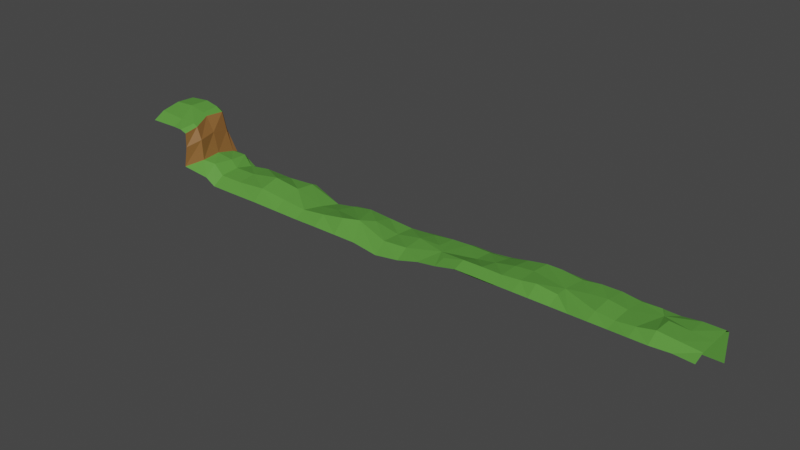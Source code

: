 # Source: Ground.blend  (saved by Blender 2.80.75; exported with 4.5.12 LTS)
import bpy
from mathutils import Matrix  # noqa: F401  (used for matrix-valued properties, if any)

bpy.ops.wm.read_factory_settings(use_empty=True)
scene = bpy.context.scene
scene.name = 'Scene'

# ---- collections
col_collection = bpy.data.collections.new('Collection'); scene.collection.children.link(col_collection)

# ---- materials (node trees are filled in below, after node groups)
mat_grass = bpy.data.materials.new('Grass')
mat_grass.use_transparent_shadow = False
mat_dirt = bpy.data.materials.new('Dirt')
mat_dirt.use_transparent_shadow = False

# ---- material node trees
mat_grass.use_nodes = True; mat_grass.node_tree.nodes.clear()
_N = mat_grass.node_tree.nodes; _L = mat_grass.node_tree.links
n0 = _N.new('ShaderNodeOutputMaterial'); n0.name = 'Material Output'; n0.location = (300, 300)
n1 = _N.new('ShaderNodeBsdfPrincipled'); n1.name = 'Principled BSDF'; n1.location = (10, 300)
n1.distribution = 'GGX'
n1.subsurface_method = 'BURLEY'
n1.inputs[0].default_value = (0.1046, 0.314, 0.05127, 1.0)
n1.inputs[3].default_value = 1.45
n1.inputs[13].default_value = 0.1145
n1.inputs[27].default_value = (0.0, 0.0, 0.0, 1.0)
n1.inputs[28].default_value = 1.0
_L.new(n1.outputs[0], n0.inputs[0])
n0.is_active_output = True
mat_dirt.use_nodes = True; mat_dirt.node_tree.nodes.clear()
_N = mat_dirt.node_tree.nodes; _L = mat_dirt.node_tree.links
n0 = _N.new('ShaderNodeOutputMaterial'); n0.name = 'Material Output'; n0.location = (300, 300)
n1 = _N.new('ShaderNodeBsdfPrincipled'); n1.name = 'Principled BSDF'; n1.location = (10, 300)
n1.distribution = 'GGX'
n1.subsurface_method = 'BURLEY'
n1.inputs[0].default_value = (0.2673, 0.1187, 0.03253, 1.0)
n1.inputs[3].default_value = 1.45
n1.inputs[27].default_value = (0.0, 0.0, 0.0, 1.0)
n1.inputs[28].default_value = 1.0
_L.new(n1.outputs[0], n0.inputs[0])
n0.is_active_output = True

# ---- world
world_world = bpy.data.worlds.new('World'); scene.world = world_world
world_world.use_nodes = True; world_world.node_tree.nodes.clear()
_N = world_world.node_tree.nodes; _L = world_world.node_tree.links
n0 = _N.new('ShaderNodeOutputWorld'); n0.name = 'World Output'; n0.location = (300, 300)
n1 = _N.new('ShaderNodeBackground'); n1.name = 'Background'; n1.location = (10, 300)
n1.inputs[0].default_value = (0.05088, 0.05088, 0.05088, 1.0)
_L.new(n1.outputs[0], n0.inputs[0])
n0.is_active_output = True
world_world.color = (0.05088, 0.05088, 0.05088)
world_world.use_sun_shadow = False
world_world.sun_shadow_jitter_overblur = 0.0

# ---- meshes
me_plane_001 = bpy.data.meshes.new('Plane.001')
me_plane_001.from_pydata([(-1.5, -1.5, 0.1914), (1.5, -1.5, 0.0), (-1.5, 1.5, 0.0), (1.5, 1.5, 0.0), (-1.5, 2.343, -0.621), (1.5, 2.343, -0.621), (-1.5, 2.343, -5.004), (1.5, 2.343, -5.004), (-1.5, -4.5, 0.2675), (1.5, -4.5, 0.0), (-1.5, -6.069, -0.5901), (1.5, -6.348, -0.5901), (-4.384, -1.5, 0.421), (-5.678, 0.0, -0.1913), (-4.384, 1.928, -0.6056), (-4.384, 2.343, -5.004), (-4.384, -4.5, 0.5484), (-4.384, -6.348, -0.5901), (-64.94, -1.5, -0.8637), (-6.672, 1.5, -0.2277), (-6.639, 2.009, -0.603), (-6.972, 2.343, -5.004), (-6.972, -4.5, 0.0), (-6.972, -6.348, -0.5901), (-9.732, -1.5, -0.1673), (-9.434, 1.5, -0.3447), (-9.732, 2.343, -0.8079), (-9.732, 2.343, -5.004), (-9.732, -4.5, -0.2932), (-9.732, -6.348, -0.5901), (-12.44, -1.5, 0.2452), (-12.44, 2.087, -0.3458), (-12.44, 2.463, -0.6985), (-12.44, 2.343, -5.004), (-12.44, -4.5, 0.0), (-12.44, -6.348, -0.5901), (-15.09, -1.5, 0.0), (-15.09, 1.5, 0.0), (-15.09, 2.343, -0.621), (-15.09, 2.343, -5.004), (-17.89, -2.5, 0.1212), (-15.09, -6.348, -0.5901), (-17.73, 1.392, -0.307), (-17.73, 2.305, -0.7295), (-17.73, 2.343, -5.004), (-17.73, -4.5, 0.2833), (-17.73, -6.348, -0.5901), (-20.85, 1.5, 0.0), (-20.85, 2.343, -0.621), (-20.85, 2.343, -5.004), (-20.85, -4.55, 0.6531), (-20.85, -6.348, -0.5901), (-23.16, -1.5, 0.2689), (-23.16, 1.5, 0.0), (-23.16, 2.343, -0.621), (-23.16, 2.343, -5.004), (-23.16, -4.5, 0.2574), (-23.16, -6.348, -0.5901), (-26.01, -1.5, 0.0), (-26.01, 1.5, -0.493), (-26.01, 2.343, -0.9505), (-26.01, 2.343, -5.722), (-26.01, -4.5, 0.0004255), (-26.01, -6.348, -0.5901), (-26.01, -1.5, 0.0), (-26.01, 1.5, -0.493), (-26.01, 2.343, -0.9505), (-26.01, 2.343, -5.722), (-26.01, -4.5, 0.0004255), (-26.01, -6.348, -0.5901), (-29.1, -1.5, -0.6186), (-29.1, 1.5, -1.304), (-29.1, 2.343, -1.536), (-29.1, 2.343, -6.467), (-29.1, -4.5, 0.0424), (-29.1, -6.348, -0.5746), (-32.07, -1.5, -1.14), (-32.07, 1.5, -1.437), (-32.07, 2.343, -1.86), (-32.07, 2.343, -6.749), (-32.07, -4.5, 0.001112), (-32.07, -6.348, -0.5901), (-36.8, -3.0, -1.059), (-35.31, 1.5, -1.413), (-35.31, 2.343, -1.832), (-35.31, 2.343, -6.78), (-35.31, -4.5, -0.8555), (-35.31, -6.348, -1.297), (-38.29, -1.5, -1.224), (-38.29, 1.5, -1.553), (-38.29, 2.343, -2.25), (-38.29, 2.343, -6.709), (-64.88, 2.343, -1.587), (-38.29, -6.348, -1.72), (-41.63, -1.5, -1.257), (-41.63, 1.5, -1.969), (-41.63, 2.343, -2.345), (-41.63, 2.343, -6.951), (-41.63, -4.5, -1.502), (-41.63, -6.348, -2.661), (-45.59, -1.5, -1.991), (-45.59, 1.5, -2.238), (-45.59, 2.343, -2.794), (-45.59, 2.343, -6.953), (-45.59, -4.5, -1.808), (-45.59, -6.348, -3.251), (-49.57, -1.5, -1.257), (-49.57, 1.5, -1.969), (-49.57, 2.343, -2.637), (-49.57, 2.343, -6.951), (-51.38, -3.0, -1.097), (-49.57, -6.348, -2.661), (-64.88, 1.5, -1.178), (-53.19, 1.5, -1.713), (-53.19, 2.343, -2.875), (-53.19, 2.343, -6.949), (-53.19, -4.5, -0.7473), (-53.19, -6.348, -2.661), (-56.9, -1.5, -1.815), (-56.66, 1.5, -2.32), (-56.69, 2.343, -2.626), (-56.98, 2.343, -6.951), (-56.98, -4.5, -1.397), (-56.98, -6.348, -2.661), (-60.28, -1.5, -2.263), (-59.65, 1.5, -2.837), (-59.73, 2.343, -3.985), (-60.75, 2.343, -6.971), (-60.8, -4.5, -1.859), (-60.8, -6.348, -2.701), (-64.86, 2.343, -6.906), (-64.86, -4.5, -1.498), (-64.86, -6.348, -2.661), (-69.38, -1.5, -0.3357), (-69.39, 2.343, -2.068), (-69.4, 1.5, -1.48), (-69.38, 2.343, -6.951), (-69.38, -4.5, -1.066), (-69.38, -6.348, -2.617), (-74.34, -1.5, -1.203), (-74.34, 2.343, -2.345), (-74.34, 1.5, -1.397), (-74.34, 2.343, -6.951), (-74.34, -4.5, -1.502), (-74.34, -6.348, -2.661), (-78.18, -1.5, -1.257), (-78.18, 2.343, -2.345), (-78.18, 1.5, -1.969), (-78.18, 2.343, -6.951), (-78.18, -4.5, -1.502), (-78.18, -6.348, -2.661), (-79.31, -1.5, -0.1634), (-79.83, 2.343, -1.369), (-79.51, 1.5, -0.3829), (-79.83, 2.343, -5.974), (-79.74, -4.5, 0.004347), (-79.83, -6.348, -1.685), (-81.62, -2.032, 0.5688), (-81.62, 1.811, -0.5194), (-81.62, 0.9681, -0.1429), (-81.62, 1.811, -6.033), (-81.62, -5.032, 0.3233), (-83.96, -6.879, -0.8354), (-82.37, -2.032, 3.829), (-83.67, 1.811, 2.741), (-82.76, 0.9681, 3.117), (-84.77, 1.811, -6.0), (-81.8, -5.032, 3.583), (-83.27, -6.879, 2.564), (-83.75, -2.032, 6.117), (-84.46, 1.811, 5.589), (-83.55, 0.9681, 5.966), (-86.31, 1.811, -3.828), (-82.59, -5.032, 5.544), (-83.17, -6.879, 4.871), (-84.41, -2.032, 6.509), (-85.13, 1.811, 5.981), (-84.75, 0.9681, 6.595), (-88.22, 1.811, -2.034), (-83.26, -5.032, 5.935), (-84.24, -6.879, 5.252), (-87.1, -2.032, 7.058), (-87.82, 1.811, 6.326), (-86.91, 0.9681, 7.046), (-89.36, 1.811, -0.7777), (-85.95, -5.032, 5.978), (-85.93, -6.72, 5.218), (-90.35, -2.032, 6.855), (-90.35, 1.811, 6.326), (-90.35, 0.9681, 6.703), (-90.78, 1.811, -0.9477), (-90.35, -5.032, 6.281), (-90.35, -6.879, 5.252), (-84.04, 1.811, -0.2186), (-84.04, 1.811, -0.2202), (-85.22, 1.811, 1.732), (-85.22, 1.811, 1.742), (-85.22, 1.811, 1.734)], [], [(0, 1, 3, 2), (2, 3, 5, 4), (4, 5, 7, 6), (1, 0, 8, 9), (9, 8, 10, 11), (0, 2, 13, 12), (2, 4, 14, 13), (8, 0, 12, 16), (4, 6, 15, 14), (10, 8, 16, 17), (17, 16, 22, 23), (14, 15, 21, 20), (125, 126, 92, 112), (16, 12, 13, 22), (13, 14, 20, 19), (23, 22, 28, 29), (20, 21, 27, 26), (13, 19, 25, 24), (22, 13, 24, 28), (19, 20, 26, 25), (29, 28, 34, 35), (26, 27, 33, 32), (24, 25, 31, 30), (28, 24, 30, 34), (25, 26, 32, 31), (35, 34, 40, 41), (32, 33, 39, 38), (30, 31, 37, 36), (34, 30, 36, 40), (31, 32, 38, 37), (41, 40, 45, 46), (38, 39, 44, 43), (36, 37, 42, 40), (37, 38, 43, 42), (46, 45, 50, 51), (43, 44, 49, 48), (40, 42, 47), (45, 40, 50), (42, 43, 48, 47), (51, 50, 56, 57), (48, 49, 55, 54), (40, 47, 53, 52), (50, 40, 52, 56), (47, 48, 54, 53), (57, 56, 62, 63), (54, 55, 61, 60), (52, 53, 59, 58), (56, 52, 58, 62), (53, 54, 60, 59), (62, 58, 64, 68), (59, 60, 66, 65), (63, 62, 68, 69), (60, 61, 67, 66), (58, 59, 65, 64), (68, 64, 70, 74), (65, 66, 72, 71), (69, 68, 74, 75), (66, 67, 73, 72), (64, 65, 71, 70), (74, 70, 76, 80), (71, 72, 78, 77), (75, 74, 80, 81), (72, 73, 79, 78), (70, 71, 77, 76), (80, 76, 82, 86), (77, 78, 84, 83), (81, 80, 86, 87), (78, 79, 85, 84), (76, 77, 83, 82), (126, 127, 130, 92), (83, 84, 90, 89), (87, 86, 82, 93), (84, 85, 91, 90), (82, 83, 89, 88), (82, 88, 94, 98), (89, 90, 96, 95), (93, 82, 98, 99), (90, 91, 97, 96), (88, 89, 95, 94), (98, 94, 100, 104), (95, 96, 102, 101), (99, 98, 104, 105), (96, 97, 103, 102), (94, 95, 101, 100), (104, 100, 106, 110), (101, 102, 108, 107), (105, 104, 110, 111), (102, 103, 109, 108), (100, 101, 107, 106), (129, 128, 131, 132), (107, 108, 114, 113), (111, 110, 116, 117), (108, 109, 115, 114), (106, 107, 113, 110), (116, 110, 118, 122), (113, 114, 120, 119), (117, 116, 122, 123), (114, 115, 121, 120), (110, 113, 119, 118), (122, 118, 124, 128), (119, 120, 126, 125), (123, 122, 128, 129), (120, 121, 127, 126), (118, 119, 125, 124), (128, 124, 18, 131), (124, 125, 112, 18), (131, 18, 133, 137), (18, 112, 135, 133), (132, 131, 137, 138), (92, 130, 136, 134), (112, 92, 134, 135), (135, 134, 140, 141), (137, 133, 139, 143), (133, 135, 141, 139), (134, 136, 142, 140), (138, 137, 143, 144), (141, 140, 146, 147), (143, 139, 145, 149), (139, 141, 147, 145), (140, 142, 148, 146), (144, 143, 149, 150), (147, 146, 152, 153), (149, 145, 151, 155), (145, 147, 153, 151), (146, 148, 154, 152), (150, 149, 155, 156), (151, 153, 159, 157), (152, 154, 160, 158), (156, 155, 161, 162), (153, 152, 158, 159), (155, 151, 157, 161), (157, 159, 165, 163), (158, 193, 164), (162, 161, 167, 168), (159, 158, 164, 165), (161, 157, 163, 167), (163, 165, 171, 169), (164, 193, 195, 196, 170), (168, 167, 173, 174), (165, 164, 170, 171), (167, 163, 169, 173), (169, 171, 177, 175), (170, 196, 176), (174, 173, 179, 180), (171, 170, 176, 177), (173, 169, 175, 179), (175, 177, 183, 181), (176, 178, 184, 182), (180, 179, 185, 186), (177, 176, 182, 183), (179, 175, 181, 185), (181, 183, 189, 187), (182, 184, 190, 188), (186, 185, 191, 192), (183, 182, 188, 189), (185, 181, 187, 191), (172, 195, 193, 166), (193, 158, 160, 166), (176, 196, 197, 178), (178, 197, 196, 172), (196, 195, 172)])
me_plane_001.polygons.foreach_set('material_index', [0, 0, 0, 0, 0, 0, 0, 0, 0, 0, 0, 0, 0, 0, 0, 0, 0, 0, 0, 0, 0, 0, 0, 0, 0, 0, 0, 0, 0, 0, 0, 0, 0, 0, 0, 0, 0, 0, 0, 0, 0, 0, 0, 0, 0, 0, 0, 0, 0, 0, 0, 0, 0, 0, 0, 0, 0, 0, 0, 0, 0, 0, 0, 0, 0, 0, 0, 0, 0, 0, 0, 0, 0, 0, 0, 0, 0, 0, 0, 0, 0, 0, 0, 0, 0, 0, 0, 0, 0, 0, 0, 0, 0, 0, 0, 0, 0, 0, 0, 0, 0, 0, 0, 0, 0, 0, 0, 0, 0, 0, 0, 0, 0, 0, 0, 0, 0, 0, 0, 0, 0, 0, 0, 0, 0, 0, 0, 0, 0, 0, 0, 1, 1, 1, 1, 1, 1, 1, 1, 1, 1, 0, 0, 0, 0, 0, 0, 0, 0, 0, 0, 0, 0, 0, 0, 0, 0, 0, 0, 0, 0])
_uv = me_plane_001.uv_layers.new(name='UVMap')
_uv.uv.foreach_set('vector', [0.0, 0.0, 1.0, 0.0, 1.0, 1.0, 0.0, 1.0, 0.0, 1.0, 1.0, 1.0, 1.0, 1.0, 0.0, 1.0, 0.0, 1.0, 1.0, 1.0, 1.0, 1.0, 0.0, 1.0, 1.0, 0.0, 0.0, 0.0, 0.0, 0.0, 1.0, 0.0, 1.0, 0.0, 0.0, 0.0, 0.0, 0.0, 1.0, 0.0, 0.0, 0.0, 0.0, 1.0, 0.0, 1.0, 0.0, 0.0, 0.0, 1.0, 0.0, 1.0, 0.0, 1.0, 0.0, 1.0, 0.0, 0.0, 0.0, 0.0, 0.0, 0.0, 0.0, 0.0, 0.0, 1.0, 0.0, 1.0, 0.0, 1.0, 0.0, 1.0, 0.0, 0.0, 0.0, 0.0, 0.0, 0.0, 0.0, 0.0, 0.0, 0.0, 0.0, 0.0, 0.0, 0.0, 0.0, 0.0, 0.0, 1.0, 0.0, 1.0, 0.0, 1.0, 0.0, 1.0, 0.0, 1.0, 0.0, 1.0, 0.0, 1.0, 0.0, 1.0, 0.0, 0.0, 0.0, 0.0, 0.0, 0.0, 0.0, 0.0, 0.0, 1.0, 0.0, 1.0, 0.0, 1.0, 0.0, 1.0, 0.0, 0.0, 0.0, 0.0, 0.0, 0.0, 0.0, 0.0, 0.0, 1.0, 0.0, 1.0, 0.0, 1.0, 0.0, 1.0, 0.0, 0.0, 0.0, 1.0, 0.0, 1.0, 0.0, 0.0, 0.0, 0.0, 0.0, 0.0, 0.0, 0.0, 0.0, 0.0, 0.0, 1.0, 0.0, 1.0, 0.0, 1.0, 0.0, 1.0, 0.0, 0.0, 0.0, 0.0, 0.0, 0.0, 0.0, 0.0, 0.0, 1.0, 0.0, 1.0, 0.0, 1.0, 0.0, 1.0, 0.0, 0.0, 0.0, 1.0, 0.0, 1.0, 0.0, 0.0, 0.0, 0.0, 0.0, 0.0, 0.0, 0.0, 0.0, 0.0, 0.0, 1.0, 0.0, 1.0, 0.0, 1.0, 0.0, 1.0, 0.0, 0.0, 0.0, 0.0, 0.0, 0.0, 0.0, 0.0, 0.0, 1.0, 0.0, 1.0, 0.0, 1.0, 0.0, 1.0, 0.0, 0.0, 0.0, 1.0, 0.0, 1.0, 0.0, 0.0, 0.0, 0.0, 0.0, 0.0, 0.0, 0.0, 0.0, 0.0, 0.0, 1.0, 0.0, 1.0, 0.0, 1.0, 0.0, 1.0, 0.0, 0.0, 0.0, 0.0, 0.0, 0.0, 0.0, 0.0, 0.0, 1.0, 0.0, 1.0, 0.0, 1.0, 0.0, 1.0, 0.0, 0.0, 0.0, 1.0, 0.0, 1.0, 0.0, 0.0, 0.0, 1.0, 0.0, 1.0, 0.0, 1.0, 0.0, 1.0, 0.0, 0.0, 0.0, 0.0, 0.0, 0.0, 0.0, 0.0, 0.0, 1.0, 0.0, 1.0, 0.0, 1.0, 0.0, 1.0, 0.0, 0.0, 0.0, 1.0, 0.0, 1.0, 0.0, 0.0, 0.0, 0.0, 0.0, 0.0, 0.0, 1.0, 0.0, 1.0, 0.0, 1.0, 0.0, 1.0, 0.0, 0.0, 0.0, 0.0, 0.0, 0.0, 0.0, 0.0, 0.0, 1.0, 0.0, 1.0, 0.0, 1.0, 0.0, 1.0, 0.0, 0.0, 0.0, 1.0, 0.0, 1.0, 0.0, 0.0, 0.0, 0.0, 0.0, 0.0, 0.0, 0.0, 0.0, 0.0, 0.0, 1.0, 0.0, 1.0, 0.0, 1.0, 0.0, 1.0, 0.0, 0.0, 0.0, 0.0, 0.0, 0.0, 0.0, 0.0, 0.0, 1.0, 0.0, 1.0, 0.0, 1.0, 0.0, 1.0, 0.0, 0.0, 0.0, 1.0, 0.0, 1.0, 0.0, 0.0, 0.0, 0.0, 0.0, 0.0, 0.0, 0.0, 0.0, 0.0, 0.0, 1.0, 0.0, 1.0, 0.0, 1.0, 0.0, 1.0, 0.0, 0.0, 0.0, 0.0, 0.0, 0.0, 0.0, 0.0, 0.0, 1.0, 0.0, 1.0, 0.0, 1.0, 0.0, 1.0, 0.0, 0.0, 0.0, 0.0, 0.0, 0.0, 0.0, 0.0, 0.0, 1.0, 0.0, 1.0, 0.0, 1.0, 0.0, 1.0, 0.0, 0.0, 0.0, 1.0, 0.0, 1.0, 0.0, 0.0, 0.0, 0.0, 0.0, 0.0, 0.0, 0.0, 0.0, 0.0, 0.0, 1.0, 0.0, 1.0, 0.0, 1.0, 0.0, 1.0, 0.0, 0.0, 0.0, 0.0, 0.0, 0.0, 0.0, 0.0, 0.0, 1.0, 0.0, 1.0, 0.0, 1.0, 0.0, 1.0, 0.0, 0.0, 0.0, 1.0, 0.0, 1.0, 0.0, 0.0, 0.0, 0.0, 0.0, 0.0, 0.0, 0.0, 0.0, 0.0, 0.0, 1.0, 0.0, 1.0, 0.0, 1.0, 0.0, 1.0, 0.0, 0.0, 0.0, 0.0, 0.0, 0.0, 0.0, 0.0, 0.0, 1.0, 0.0, 1.0, 0.0, 1.0, 0.0, 1.0, 0.0, 0.0, 0.0, 1.0, 0.0, 1.0, 0.0, 0.0, 0.0, 0.0, 0.0, 0.0, 0.0, 0.0, 0.0, 0.0, 0.0, 1.0, 0.0, 1.0, 0.0, 1.0, 0.0, 1.0, 0.0, 0.0, 0.0, 0.0, 0.0, 0.0, 0.0, 0.0, 0.0, 1.0, 0.0, 1.0, 0.0, 1.0, 0.0, 1.0, 0.0, 0.0, 0.0, 1.0, 0.0, 1.0, 0.0, 0.0, 0.0, 1.0, 0.0, 1.0, 0.0, 1.0, 0.0, 1.0, 0.0, 1.0, 0.0, 1.0, 0.0, 1.0, 0.0, 1.0, 0.0, 0.0, 0.0, 0.0, 0.0, 0.0, 0.0, 0.0, 0.0, 1.0, 0.0, 1.0, 0.0, 1.0, 0.0, 1.0, 0.0, 0.0, 0.0, 1.0, 0.0, 1.0, 0.0, 0.0, 0.0, 0.0, 0.0, 0.0, 0.0, 0.0, 0.0, 0.0, 0.0, 1.0, 0.0, 1.0, 0.0, 1.0, 0.0, 1.0, 0.0, 0.0, 0.0, 0.0, 0.0, 0.0, 0.0, 0.0, 0.0, 1.0, 0.0, 1.0, 0.0, 1.0, 0.0, 1.0, 0.0, 0.0, 0.0, 1.0, 0.0, 1.0, 0.0, 0.0, 0.0, 0.0, 0.0, 0.0, 0.0, 0.0, 0.0, 0.0, 0.0, 1.0, 0.0, 1.0, 0.0, 1.0, 0.0, 1.0, 0.0, 0.0, 0.0, 0.0, 0.0, 0.0, 0.0, 0.0, 0.0, 1.0, 0.0, 1.0, 0.0, 1.0, 0.0, 1.0, 0.0, 0.0, 0.0, 1.0, 0.0, 1.0, 0.0, 0.0, 0.0, 0.0, 0.0, 0.0, 0.0, 0.0, 0.0, 0.0, 0.0, 1.0, 0.0, 1.0, 0.0, 1.0, 0.0, 1.0, 0.0, 0.0, 0.0, 0.0, 0.0, 0.0, 0.0, 0.0, 0.0, 1.0, 0.0, 1.0, 0.0, 1.0, 0.0, 1.0, 0.0, 0.0, 0.0, 1.0, 0.0, 1.0, 0.0, 0.0, 0.0, 0.0, 0.0, 0.0, 0.0, 0.0, 0.0, 0.0, 0.0, 1.0, 0.0, 1.0, 0.0, 1.0, 0.0, 1.0, 0.0, 0.0, 0.0, 0.0, 0.0, 0.0, 0.0, 0.0, 0.0, 1.0, 0.0, 1.0, 0.0, 1.0, 0.0, 1.0, 0.0, 0.0, 0.0, 1.0, 0.0, 1.0, 0.0, 0.0, 0.0, 0.0, 0.0, 0.0, 0.0, 0.0, 0.0, 0.0, 0.0, 1.0, 0.0, 1.0, 0.0, 1.0, 0.0, 1.0, 0.0, 0.0, 0.0, 0.0, 0.0, 0.0, 0.0, 0.0, 0.0, 1.0, 0.0, 1.0, 0.0, 1.0, 0.0, 1.0, 0.0, 0.0, 0.0, 1.0, 0.0, 1.0, 0.0, 0.0, 0.0, 0.0, 0.0, 0.0, 0.0, 0.0, 0.0, 0.0, 0.0, 1.0, 0.0, 1.0, 0.0, 1.0, 0.0, 1.0, 0.0, 0.0, 0.0, 0.0, 0.0, 0.0, 0.0, 0.0, 0.0, 1.0, 0.0, 1.0, 0.0, 1.0, 0.0, 1.0, 0.0, 0.0, 0.0, 1.0, 0.0, 1.0, 0.0, 0.0, 0.0, 0.0, 0.0, 0.0, 0.0, 0.0, 0.0, 0.0, 0.0, 0.0, 0.0, 1.0, 0.0, 1.0, 0.0, 0.0, 0.0, 0.0, 0.0, 0.0, 0.0, 0.0, 0.0, 0.0, 0.0, 0.0, 0.0, 1.0, 0.0, 1.0, 0.0, 0.0, 0.0, 0.0, 0.0, 0.0, 0.0, 0.0, 0.0, 0.0, 0.0, 1.0, 0.0, 1.0, 0.0, 1.0, 0.0, 1.0, 0.0, 1.0, 0.0, 1.0, 0.0, 1.0, 0.0, 1.0, 0.0, 1.0, 0.0, 1.0, 0.0, 1.0, 0.0, 1.0, 0.0, 0.0, 0.0, 0.0, 0.0, 0.0, 0.0, 0.0, 0.0, 0.0, 0.0, 1.0, 0.0, 1.0, 0.0, 0.0, 0.0, 1.0, 0.0, 1.0, 0.0, 1.0, 0.0, 1.0, 0.0, 0.0, 0.0, 0.0, 0.0, 0.0, 0.0, 0.0, 0.0, 1.0, 0.0, 1.0, 0.0, 1.0, 0.0, 1.0, 0.0, 0.0, 0.0, 0.0, 0.0, 0.0, 0.0, 0.0, 0.0, 0.0, 0.0, 1.0, 0.0, 1.0, 0.0, 0.0, 0.0, 1.0, 0.0, 1.0, 0.0, 1.0, 0.0, 1.0, 0.0, 0.0, 0.0, 0.0, 0.0, 0.0, 0.0, 0.0, 0.0, 1.0, 0.0, 1.0, 0.0, 1.0, 0.0, 1.0, 0.0, 0.0, 0.0, 0.0, 0.0, 0.0, 0.0, 0.0, 0.0, 0.0, 0.0, 1.0, 0.0, 1.0, 0.0, 0.0, 0.0, 1.0, 0.0, 1.0, 0.0, 1.0, 0.0, 1.0, 0.0, 0.0, 0.0, 0.0, 0.0, 0.0, 0.0, 0.0, 0.0, 0.0, 0.0, 1.0, 0.0, 1.0, 0.0, 0.0, 0.0, 1.0, 0.0, 1.0, 0.0, 1.0, 0.0, 1.0, 0.0, 0.0, 0.0, 0.0, 0.0, 0.0, 0.0, 0.0, 0.0, 1.0, 0.0, 1.0, 0.0, 1.0, 0.0, 1.0, 0.0, 0.0, 0.0, 0.0, 0.0, 0.0, 0.0, 0.0, 0.0, 0.0, 0.0, 1.0, 0.0, 1.0, 0.0, 0.0, 0.0, 1.0, 0.0, 1.0, 0.0, 1.0, 0.0, 0.0, 0.0, 0.0, 0.0, 0.0, 0.0, 0.0, 0.0, 1.0, 0.0, 1.0, 0.0, 1.0, 0.0, 1.0, 0.0, 0.0, 0.0, 0.0, 0.0, 0.0, 0.0, 0.0, 0.0, 0.0, 0.0, 1.0, 0.0, 1.0, 0.0, 0.0, 0.0, 1.0, 0.0, 1.0, 0.0, 1.0, 0.0, 1.0, 0.0, 1.0, 0.0, 0.0, 0.0, 0.0, 0.0, 0.0, 0.0, 0.0, 0.0, 1.0, 0.0, 1.0, 0.0, 1.0, 0.0, 1.0, 0.0, 0.0, 0.0, 0.0, 0.0, 0.0, 0.0, 0.0, 0.0, 0.0, 0.0, 1.0, 0.0, 1.0, 0.0, 0.0, 0.0, 1.0, 0.0, 1.0, 0.0, 1.0, 0.0, 0.0, 0.0, 0.0, 0.0, 0.0, 0.0, 0.0, 0.0, 1.0, 0.0, 1.0, 0.0, 1.0, 0.0, 1.0, 0.0, 0.0, 0.0, 0.0, 0.0, 0.0, 0.0, 0.0, 0.0, 0.0, 0.0, 1.0, 0.0, 1.0, 0.0, 0.0, 0.0, 1.0, 0.0, 1.0, 0.0, 1.0, 0.0, 1.0, 0.0, 0.0, 0.0, 0.0, 0.0, 0.0, 0.0, 0.0, 0.0, 1.0, 0.0, 1.0, 0.0, 1.0, 0.0, 1.0, 0.0, 0.0, 0.0, 0.0, 0.0, 0.0, 0.0, 0.0, 0.0, 0.0, 0.0, 1.0, 0.0, 1.0, 0.0, 0.0, 0.0, 1.0, 0.0, 1.0, 0.0, 1.0, 0.0, 1.0, 0.0, 0.0, 0.0, 0.0, 0.0, 0.0, 0.0, 0.0, 0.0, 1.0, 0.0, 1.0, 0.0, 1.0, 0.0, 1.0, 0.0, 0.0, 0.0, 0.0, 0.0, 0.0, 0.0, 0.0, 0.0, 1.0, 0.0, 1.0, 0.0, 1.0, 0.0, 1.0, 0.0, 1.0, 0.0, 1.0, 0.0, 1.0, 0.0, 1.0, 0.0, 1.0, 0.0, 1.0, 0.0, 1.0, 0.0, 1.0, 0.0, 1.0, 0.0, 1.0, 0.0, 1.0, 0.0, 1.0, 0.0, 1.0, 0.0, 1.0, 0.0, 1.0])
me_plane_001.materials.append(mat_grass)
me_plane_001.materials.append(mat_dirt)
me_plane_001.use_remesh_preserve_volume = False
me_plane_001.use_remesh_preserve_attributes = False
me_plane_001.use_mirror_vertex_groups = False
me_plane_001.update()

# ---- objects
ob_ground = bpy.data.objects.new('ground', me_plane_001)

# ---- transforms, parenting, visibility, modifiers, constraints
ob_ground.location = (0.0, 0.0, 0.0)
ob_ground.scale = (3.0, 3.0, 3.0)
ob_ground.lineart.crease_threshold = 0.0

# ---- collection membership
col_collection.objects.link(ob_ground)

# ---- scene / render settings (as saved in the file)
scene.frame_start = 1; scene.frame_end = 250; scene.frame_set(1)
scene.render.engine = 'BLENDER_EEVEE_NEXT'
scene.cycles.use_denoising = False
scene.cycles.samples = 128
scene.cycles.sampling_pattern = 'TABULATED_SOBOL'
scene.cycles.use_adaptive_sampling = False
scene.cycles.use_light_tree = False
scene.view_settings.view_transform = 'Filmic'
bpy.context.view_layer.update()

# ---- added for rendering (the .blend has no active camera and no usable light): camera, sun
cam_auto = bpy.data.cameras.new('AutoCamera')
cam_auto.lens = 50.0
cam_auto.sensor_width = 36.0
cam_auto.clip_end = 4569.77
ob_auto_camera = bpy.data.objects.new('AutoCamera', cam_auto)
scene.collection.objects.link(ob_auto_camera)
ob_auto_camera.location = (126.461, -319.089, 208.44)
ob_auto_camera.rotation_euler = (1.09748, -7.21219e-08, 0.694738)
scene.camera = ob_auto_camera
light_auto_sun = bpy.data.lights.new('AutoSun', 'SUN')
light_auto_sun.energy = 3.0
light_auto_sun.angle = 0.0523599
ob_auto_sun = bpy.data.objects.new('AutoSun', light_auto_sun)
scene.collection.objects.link(ob_auto_sun)
ob_auto_sun.rotation_euler = (0.872665, 0.174533, 0.523599)
bpy.context.view_layer.update()
